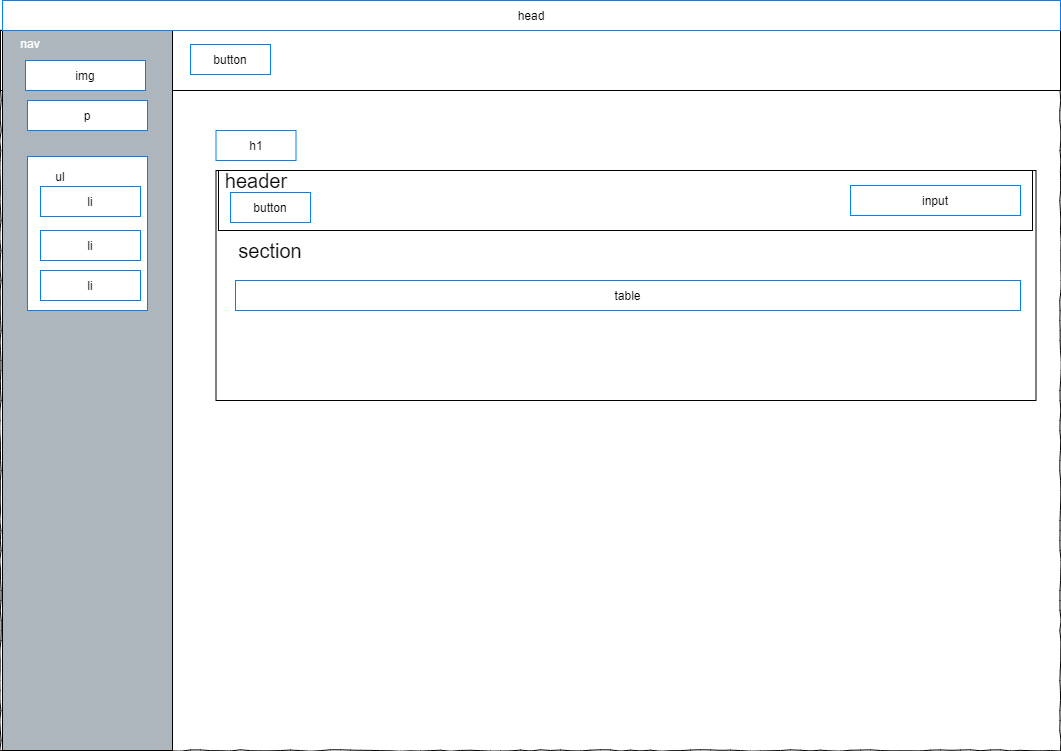

The diagram above was exported from draw.io. Its source (the exported page's mxGraphModel, read from the mxfile embedded in the PNG):
<mxGraphModel dx="1264" dy="592" grid="1" gridSize="10" guides="1" tooltips="1" connect="1" arrows="1" fold="1" page="1" pageScale="1" pageWidth="1100" pageHeight="850" background="#ffffff" math="0" shadow="0">
  <root>
    <mxCell id="0" />
    <mxCell id="1" parent="0" />
    <mxCell id="677b7b8949515195-1" value="" style="whiteSpace=wrap;html=1;rounded=0;shadow=0;labelBackgroundColor=none;strokeColor=#000000;strokeWidth=1;fontFamily=Verdana;fontSize=12;fontColor=#000000;align=center;comic=1;" parent="1" vertex="1">
      <mxGeometry x="20" y="110" width="1060" height="720" as="geometry" />
    </mxCell>
    <mxCell id="677b7b8949515195-9" value="" style="line;strokeWidth=1;html=1;rounded=0;shadow=0;labelBackgroundColor=none;fillColor=none;fontFamily=Verdana;fontSize=14;fontColor=#000000;align=center;comic=1;" parent="1" vertex="1">
      <mxGeometry x="20" y="140" width="1060" height="10" as="geometry" />
    </mxCell>
    <mxCell id="2Om379mWoVJdsc3W7OAj-14" value="" style="rounded=0;whiteSpace=wrap;html=1;fillColor=#ffffff;" vertex="1" parent="1">
      <mxGeometry x="20" y="110" width="1060" height="60" as="geometry" />
    </mxCell>
    <mxCell id="2Om379mWoVJdsc3W7OAj-15" value="" style="rounded=0;whiteSpace=wrap;html=1;fillColor=#adb5bd;" vertex="1" parent="1">
      <mxGeometry x="22" y="110" width="170" height="720" as="geometry" />
    </mxCell>
    <mxCell id="2Om379mWoVJdsc3W7OAj-19" value="" style="rounded=0;whiteSpace=wrap;html=1;fillColor=#ffffff;fontColor=#00FF80;" vertex="1" parent="1">
      <mxGeometry x="235.5" y="250" width="820" height="230" as="geometry" />
    </mxCell>
    <mxCell id="2Om379mWoVJdsc3W7OAj-21" value="" style="rounded=0;whiteSpace=wrap;html=1;fontColor=#00FF80;fillColor=#FFFFFF;" vertex="1" parent="1">
      <mxGeometry x="238" y="250" width="814" height="60" as="geometry" />
    </mxCell>
    <mxCell id="2Om379mWoVJdsc3W7OAj-102" value="&lt;font color=&quot;#000000&quot;&gt;img&lt;/font&gt;" style="rounded=0;whiteSpace=wrap;html=1;strokeColor=#007FFF;fontColor=#FFFFFF;fillColor=#FFFFFF;" vertex="1" parent="1">
      <mxGeometry x="45" y="140" width="120" height="30" as="geometry" />
    </mxCell>
    <mxCell id="2Om379mWoVJdsc3W7OAj-105" value="nav" style="text;html=1;strokeColor=none;fillColor=none;align=center;verticalAlign=middle;whiteSpace=wrap;rounded=0;fontColor=#FFFFFF;" vertex="1" parent="1">
      <mxGeometry x="30" y="113" width="40" height="20" as="geometry" />
    </mxCell>
    <mxCell id="2Om379mWoVJdsc3W7OAj-106" value="&lt;font color=&quot;#000000&quot;&gt;p&lt;/font&gt;" style="rounded=0;whiteSpace=wrap;html=1;strokeColor=#007FFF;fontColor=#FFFFFF;fillColor=#FFFFFF;" vertex="1" parent="1">
      <mxGeometry x="47" y="180" width="120" height="30" as="geometry" />
    </mxCell>
    <mxCell id="2Om379mWoVJdsc3W7OAj-107" value="" style="rounded=0;whiteSpace=wrap;html=1;strokeColor=#007FFF;fontColor=#FFFFFF;fillColor=#FFFFFF;" vertex="1" parent="1">
      <mxGeometry x="47" y="236" width="120" height="154" as="geometry" />
    </mxCell>
    <mxCell id="2Om379mWoVJdsc3W7OAj-108" value="ul" style="text;html=1;strokeColor=none;fillColor=none;align=center;verticalAlign=middle;whiteSpace=wrap;rounded=0;" vertex="1" parent="1">
      <mxGeometry x="60" y="246" width="40" height="20" as="geometry" />
    </mxCell>
    <mxCell id="2Om379mWoVJdsc3W7OAj-109" value="&lt;font color=&quot;#000000&quot;&gt;li&lt;/font&gt;" style="rounded=0;whiteSpace=wrap;html=1;strokeColor=#007FFF;fontColor=#FFFFFF;fillColor=#FFFFFF;" vertex="1" parent="1">
      <mxGeometry x="60" y="266" width="100" height="30" as="geometry" />
    </mxCell>
    <mxCell id="2Om379mWoVJdsc3W7OAj-110" value="&lt;font color=&quot;#000000&quot;&gt;li&lt;/font&gt;" style="rounded=0;whiteSpace=wrap;html=1;strokeColor=#007FFF;fontColor=#FFFFFF;fillColor=#FFFFFF;" vertex="1" parent="1">
      <mxGeometry x="60" y="310" width="100" height="30" as="geometry" />
    </mxCell>
    <mxCell id="2Om379mWoVJdsc3W7OAj-111" value="&lt;font color=&quot;#000000&quot;&gt;li&lt;/font&gt;" style="rounded=0;whiteSpace=wrap;html=1;strokeColor=#007FFF;fontColor=#FFFFFF;fillColor=#FFFFFF;" vertex="1" parent="1">
      <mxGeometry x="60" y="350" width="100" height="30" as="geometry" />
    </mxCell>
    <mxCell id="2Om379mWoVJdsc3W7OAj-112" value="&lt;font color=&quot;#000000&quot;&gt;button&lt;/font&gt;" style="rounded=0;whiteSpace=wrap;html=1;strokeColor=#007FFF;fontColor=#FFFFFF;fillColor=#FFFFFF;" vertex="1" parent="1">
      <mxGeometry x="210" y="124" width="80" height="30" as="geometry" />
    </mxCell>
    <mxCell id="2Om379mWoVJdsc3W7OAj-113" value="&lt;font color=&quot;#000000&quot;&gt;input&lt;/font&gt;" style="rounded=0;whiteSpace=wrap;html=1;strokeColor=#007FFF;fontColor=#FFFFFF;fillColor=#FFFFFF;" vertex="1" parent="1">
      <mxGeometry x="870" y="265" width="170" height="30" as="geometry" />
    </mxCell>
    <mxCell id="2Om379mWoVJdsc3W7OAj-114" value="&lt;font style=&quot;font-size: 20px&quot; color=&quot;#000000&quot;&gt;header&lt;/font&gt;" style="text;html=1;strokeColor=none;fillColor=none;align=center;verticalAlign=middle;whiteSpace=wrap;rounded=0;fontColor=#00FF80;" vertex="1" parent="1">
      <mxGeometry x="240.5" y="250" width="70" height="20" as="geometry" />
    </mxCell>
    <mxCell id="2Om379mWoVJdsc3W7OAj-115" value="&lt;font color=&quot;#000000&quot;&gt;h1&lt;/font&gt;" style="rounded=0;whiteSpace=wrap;html=1;strokeColor=#007FFF;fontColor=#FFFFFF;fillColor=#FFFFFF;" vertex="1" parent="1">
      <mxGeometry x="235.5" y="210" width="80" height="30" as="geometry" />
    </mxCell>
    <mxCell id="2Om379mWoVJdsc3W7OAj-116" value="&lt;font color=&quot;#000000&quot;&gt;button&lt;/font&gt;" style="rounded=0;whiteSpace=wrap;html=1;strokeColor=#007FFF;fontColor=#FFFFFF;fillColor=#FFFFFF;" vertex="1" parent="1">
      <mxGeometry x="250" y="272" width="80" height="30" as="geometry" />
    </mxCell>
    <mxCell id="2Om379mWoVJdsc3W7OAj-117" value="&lt;font color=&quot;#000000&quot;&gt;&lt;span style=&quot;font-size: 20px&quot;&gt;section&lt;/span&gt;&lt;/font&gt;" style="text;html=1;strokeColor=none;fillColor=none;align=center;verticalAlign=middle;whiteSpace=wrap;rounded=0;fontColor=#00FF80;" vertex="1" parent="1">
      <mxGeometry x="255" y="320" width="70" height="20" as="geometry" />
    </mxCell>
    <mxCell id="2Om379mWoVJdsc3W7OAj-119" value="&lt;font color=&quot;#000000&quot;&gt;table&lt;/font&gt;" style="rounded=0;whiteSpace=wrap;html=1;strokeColor=#007FFF;fontColor=#FFFFFF;fillColor=#FFFFFF;" vertex="1" parent="1">
      <mxGeometry x="255" y="360" width="785" height="30" as="geometry" />
    </mxCell>
    <mxCell id="2Om379mWoVJdsc3W7OAj-121" value="&lt;font color=&quot;#000000&quot;&gt;head&lt;/font&gt;" style="rounded=0;whiteSpace=wrap;html=1;strokeColor=#007FFF;fontColor=#FFFFFF;fillColor=#FFFFFF;" vertex="1" parent="1">
      <mxGeometry x="22" y="80" width="1058" height="30" as="geometry" />
    </mxCell>
  </root>
</mxGraphModel>